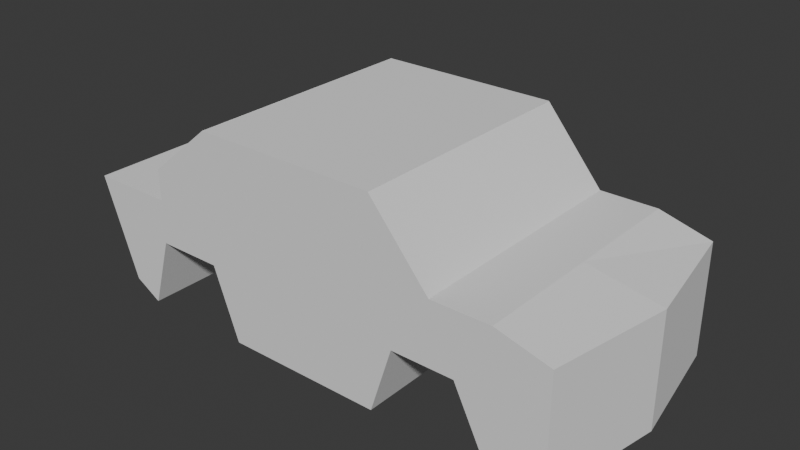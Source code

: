 # Source: Car.blend  (saved by Blender 4.1.24; exported with 4.5.12 LTS)
import bpy
from mathutils import Matrix  # noqa: F401  (used for matrix-valued properties, if any)

bpy.ops.wm.read_factory_settings(use_empty=True)
scene = bpy.context.scene
scene.name = 'Scene'

# ---- collections
col_collection = bpy.data.collections.new('Collection'); scene.collection.children.link(col_collection)

# ---- world
world_world = bpy.data.worlds.new('World'); scene.world = world_world
world_world.use_nodes = True; world_world.node_tree.nodes.clear()
_N = world_world.node_tree.nodes; _L = world_world.node_tree.links
n0 = _N.new('ShaderNodeOutputWorld'); n0.name = 'World Output'; n0.location = (300, 300)
n1 = _N.new('ShaderNodeBackground'); n1.name = 'Background'; n1.location = (10, 300)
n1.inputs[0].default_value = (0.05088, 0.05088, 0.05088, 1.0)
_L.new(n1.outputs[0], n0.inputs[0])
n0.is_active_output = True
world_world.color = (0.05088, 0.05088, 0.05088)
world_world.use_sun_shadow = False
world_world.sun_shadow_jitter_overblur = 0.0

# ---- meshes
me_cubo = bpy.data.meshes.new('Cubo')
me_cubo.from_pydata([(-1.041, -1.0, 1.0), (1.0, -1.0, -1.0), (1.0, -1.0, 1.0), (-1.041, 0.0, 1.0), (1.088, 0.0, -1.0), (1.088, 0.0, 1.0), (0.7864, -1.0, -1.0), (0.7864, -1.0, 1.0), (0.7864, 0.0, 1.0), (0.7864, 0.0, -1.0), (0.652, -1.0, 1.0), (0.652, 0.0, -0.6247), (0.652, -1.0, 0.1804), (0.652, 0.0, 1.0), (0.4007, -1.0, 1.0), (0.4007, 0.0, -0.6212), (0.4007, -1.0, 0.1839), (0.4007, 0.0, 1.0), (0.3124, -1.0, 1.0), (0.3124, 0.0, -1.0), (0.3124, -1.0, -1.0), (0.3124, 0.0, 1.0), (-0.7901, -1.0, 1.0), (-0.7901, 0.0, -1.0), (-0.7901, -1.0, -1.0), (-0.7901, 0.0, 1.0), (-0.7019, -1.0, 0.2314), (-0.7019, 0.0, 1.0), (-0.7019, -1.0, 1.0), (-0.7019, 0.0, -0.5644), (-0.4356, -1.0, 0.2314), (-0.4356, 0.0, 1.0), (-0.4356, -1.0, 1.0), (-0.4356, 0.0, -0.5644), (-0.3305, -1.0, -1.0), (-0.3305, 0.0, 1.0), (-0.3305, -1.0, 1.0), (-0.3305, 0.0, -1.0), (-0.8991, -1.0, 1.0), (-0.8991, 0.0, -0.7287), (-0.8991, -1.0, -0.7287), (-0.8991, 0.0, 1.0), (-0.3305, 0.0, 2.479), (0.3124, 0.0, 2.479), (0.3124, -1.0, 2.479), (-0.3305, -1.0, 2.479), (-0.4356, -1.0, 2.479), (-0.4356, 0.0, 2.479), (0.7864, 0.0, 1.25), (0.7864, -1.0, 1.25), (0.652, 0.0, 1.25), (0.652, -1.0, 1.25), (0.4954, 0.0, 1.25), (0.4954, -1.0, 1.25), (0.3124, 0.0, 1.25), (0.3124, -1.0, 1.25), (0.7864, 0.0, 1.25), (1.088, 0.0, 1.0), (1.0, -1.0, 1.0), (0.7864, -1.0, 1.25), (0.3124, 0.0, 2.473), (0.3124, -1.0, 2.473), (0.3124, 0.0, 2.473), (0.551, 0.0, 1.25), (0.551, -1.0, 1.25), (0.3124, -1.0, 2.473), (-0.4356, -1.0, 2.482), (-0.4356, 0.0, 2.482), (-0.4356, -1.0, 2.482), (-0.7019, -1.0, 1.535), (-0.7019, 0.0, 1.535), (-0.4356, 0.0, 2.482)], [], [(4, 5, 2, 1), (0, 3, 39, 40), (9, 4, 1, 6), (41, 3, 0, 38), (0, 40, 38), (14, 10, 51, 53), (11, 9, 6, 12), (1, 2, 7, 6), (15, 11, 12, 16), (10, 7, 49, 51), (6, 7, 10, 12), (19, 15, 16, 20), (56, 48, 49, 59), (12, 10, 14, 16), (37, 19, 20, 34), (17, 21, 54, 52), (16, 14, 18, 20), (39, 23, 24, 40), (27, 25, 22, 28), (26, 28, 22, 24), (30, 32, 28, 26), (23, 29, 26, 24), (31, 32, 46, 47), (34, 36, 32, 30), (29, 33, 30, 26), (20, 18, 36, 34), (21, 35, 42, 43), (33, 37, 34, 30), (25, 41, 38, 22), (24, 22, 38, 40), (42, 47, 46, 45), (43, 42, 45, 44), (32, 36, 45, 46), (36, 18, 44, 45), (35, 31, 47, 42), (18, 21, 43, 44), (7, 2, 58, 59, 49), (48, 50, 51, 49), (50, 52, 53, 51), (18, 14, 53, 55), (8, 13, 50, 48), (21, 18, 55, 54), (2, 5, 57, 58), (13, 17, 52, 50), (56, 59, 58, 57), (5, 8, 48, 56, 57), (53, 52, 63, 64), (62, 60, 61, 65), (54, 55, 61, 60), (55, 53, 64, 65, 61), (62, 65, 64, 63), (52, 54, 60, 62, 63), (27, 28, 69, 70), (67, 71, 68, 66), (32, 31, 67, 66), (31, 27, 70, 71, 67), (70, 69, 68, 71), (28, 32, 66, 68, 69)])
_uv = me_cubo.uv_layers.new(name='MapaUV')
_uv.uv.foreach_set('vector', [0.375, 0.625, 0.625, 0.625, 0.625, 0.75, 0.375, 0.75, 0.875, 0.75, 0.875, 0.625, 0.1405, 0.625, 0.1405, 0.75, 0.336, 0.625, 0.375, 0.625, 0.375, 0.75, 0.336, 0.75, 0.8595, 0.625, 0.875, 0.625, 0.875, 0.75, 0.8595, 0.75, 0.875, 0.75, 0.1405, 0.75, 0.625, 0.9845, 0.625, 0.8249, 0.625, 0.7985, 0.625, 0.7985, 0.625, 0.8249, 0.3265, 0.625, 0.336, 0.625, 0.336, 0.75, 0.3265, 0.75, 0.375, 0.75, 0.625, 0.75, 0.625, 0.789, 0.375, 0.789, 0.3001, 0.625, 0.3265, 0.625, 0.3265, 0.75, 0.3001, 0.75, 0.625, 0.7985, 0.625, 0.789, 0.625, 0.789, 0.625, 0.7985, 0.375, 0.789, 0.625, 0.789, 0.625, 0.7985, 0.375, 0.7985, 0.289, 0.625, 0.3001, 0.625, 0.3001, 0.75, 0.289, 0.75, 0.664, 0.625, 0.664, 0.625, 0.664, 0.75, 0.664, 0.75, 0.375, 0.7985, 0.625, 0.7985, 0.625, 0.8249, 0.375, 0.8249, 0.2087, 0.625, 0.289, 0.625, 0.289, 0.75, 0.2087, 0.75, 0.0, 0.0, 0.0, 0.0, 0.0, 0.0, 0.0, 0.0, 0.375, 0.8249, 0.625, 0.8249, 0.625, 0.836, 0.375, 0.836, 0.1405, 0.625, 0.1573, 0.625, 0.1573, 0.75, 0.1405, 0.75, 0.8317, 0.625, 0.8427, 0.625, 0.8427, 0.75, 0.8317, 0.75, 0.375, 0.9567, 0.625, 0.9567, 0.625, 0.9677, 0.375, 0.9677, 0.375, 0.9295, 0.625, 0.9295, 0.625, 0.9567, 0.375, 0.9567, 0.1573, 0.625, 0.1683, 0.625, 0.1683, 0.75, 0.1573, 0.75, 0.8045, 0.625, 0.8045, 0.75, 0.8045, 0.75, 0.8045, 0.625, 0.375, 0.9163, 0.625, 0.9163, 0.625, 0.9295, 0.375, 0.9295, 0.1683, 0.625, 0.1955, 0.625, 0.1955, 0.75, 0.1683, 0.75, 0.375, 0.836, 0.625, 0.836, 0.625, 0.9163, 0.375, 0.9163, 0.0, 0.0, 0.0, 0.0, 0.0, 0.0, 0.0, 0.0, 0.1955, 0.625, 0.2087, 0.625, 0.2087, 0.75, 0.1955, 0.75, 0.8427, 0.625, 0.8595, 0.625, 0.8595, 0.75, 0.8427, 0.75, 0.375, 0.9677, 0.625, 0.9677, 0.625, 0.9845, 0.375, 0.9845, 0.7913, 0.625, 0.8045, 0.625, 0.8045, 0.75, 0.7913, 0.75, 0.711, 0.625, 0.7913, 0.625, 0.7913, 0.75, 0.711, 0.75, 0.625, 0.9295, 0.625, 0.9163, 0.625, 0.9163, 0.625, 0.9295, 0.625, 0.9163, 0.625, 0.836, 0.625, 0.836, 0.625, 0.9163, 0.0, 0.0, 0.0, 0.0, 0.0, 0.0, 0.0, 0.0, 0.711, 0.75, 0.711, 0.625, 0.711, 0.625, 0.711, 0.75, 0.625, 0.789, 0.625, 0.75, 0.625, 0.75, 0.625, 0.789, 0.625, 0.789, 0.664, 0.625, 0.6735, 0.625, 0.6735, 0.75, 0.664, 0.75, 0.6735, 0.625, 0.6999, 0.625, 0.6999, 0.75, 0.6735, 0.75, 0.625, 0.836, 0.625, 0.8249, 0.625, 0.8249, 0.625, 0.836, 0.0, 0.0, 0.0, 0.0, 0.0, 0.0, 0.0, 0.0, 0.711, 0.625, 0.711, 0.75, 0.711, 0.75, 0.711, 0.625, 0.625, 0.75, 0.625, 0.625, 0.625, 0.625, 0.625, 0.75, 0.0, 0.0, 0.0, 0.0, 0.0, 0.0, 0.0, 0.0, 0.664, 0.625, 0.664, 0.75, 0.625, 0.75, 0.625, 0.625, 0.0, 0.0, 0.0, 0.0, 0.0, 0.0, 0.0, 0.0, 0.0, 0.0, 0.6999, 0.75, 0.6999, 0.625, 0.6999, 0.625, 0.6999, 0.75, 0.711, 0.625, 0.711, 0.625, 0.711, 0.75, 0.711, 0.75, 0.711, 0.625, 0.711, 0.75, 0.711, 0.75, 0.711, 0.625, 0.625, 0.836, 0.625, 0.8249, 0.625, 0.8249, 0.625, 0.836, 0.625, 0.836, 0.711, 0.625, 0.711, 0.75, 0.6999, 0.75, 0.6999, 0.625, 0.0, 0.0, 0.0, 0.0, 0.0, 0.0, 0.0, 0.0, 0.0, 0.0, 0.8317, 0.625, 0.8317, 0.75, 0.8317, 0.75, 0.8317, 0.625, 0.8045, 0.625, 0.8045, 0.625, 0.8045, 0.75, 0.8045, 0.75, 0.8045, 0.75, 0.8045, 0.625, 0.8045, 0.625, 0.8045, 0.75, 0.0, 0.0, 0.0, 0.0, 0.0, 0.0, 0.0, 0.0, 0.0, 0.0, 0.8317, 0.625, 0.8317, 0.75, 0.8045, 0.75, 0.8045, 0.625, 0.625, 0.9567, 0.625, 0.9295, 0.625, 0.9295, 0.625, 0.9295, 0.625, 0.9567])
me_cubo.update()

# ---- objects
ob_cubo = bpy.data.objects.new('Cubo', me_cubo)

# ---- transforms, parenting, visibility, modifiers, constraints
ob_cubo.location = (0.0, 0.0, 1.014)
ob_cubo.scale = (5.161, 2.572, 1.199)
_m = ob_cubo.modifiers.new('Simetrizar', 'MIRROR')
_m.use_axis = (False, True, False)

# ---- collection membership
col_collection.objects.link(ob_cubo)

# ---- scene / render settings (as saved in the file)
scene.frame_start = 1; scene.frame_end = 250; scene.frame_set(1)
scene.render.engine = 'BLENDER_EEVEE_NEXT'
scene.cycles.sampling_pattern = 'TABULATED_SOBOL'
scene.eevee.ray_tracing_options.trace_max_roughness = 0.0
bpy.context.view_layer.update()

# ---- added for rendering (the .blend has no active camera and no usable light): camera, sun
cam_auto = bpy.data.cameras.new('AutoCamera')
cam_auto.lens = 50.0
cam_auto.sensor_width = 36.0
cam_auto.clip_end = 1000.0
ob_auto_camera = bpy.data.objects.new('AutoCamera', cam_auto)
scene.collection.objects.link(ob_auto_camera)
ob_auto_camera.location = (11.9924, -14.2431, 11.3974)
ob_auto_camera.rotation_euler = (1.09748, -7.21219e-08, 0.694738)
scene.camera = ob_auto_camera
light_auto_sun = bpy.data.lights.new('AutoSun', 'SUN')
light_auto_sun.energy = 3.0
light_auto_sun.angle = 0.0523599
ob_auto_sun = bpy.data.objects.new('AutoSun', light_auto_sun)
scene.collection.objects.link(ob_auto_sun)
ob_auto_sun.rotation_euler = (0.872665, 0.174533, 0.523599)
bpy.context.view_layer.update()
